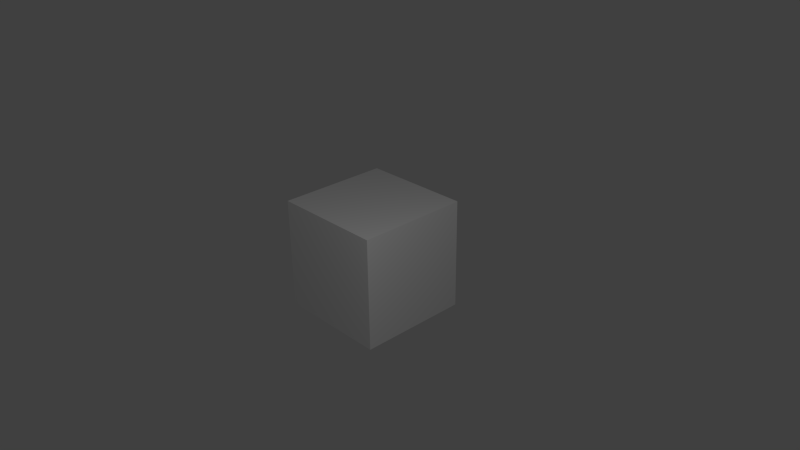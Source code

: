 # Source: example.blend  (saved by Blender 2.71.0; exported with 4.5.12 LTS)
import bpy
from mathutils import Matrix  # noqa: F401  (used for matrix-valued properties, if any)

bpy.ops.wm.read_factory_settings(use_empty=True)
scene = bpy.context.scene
scene.name = 'Scene'

# ---- collections
col_collection_1 = bpy.data.collections.new('Collection 1'); scene.collection.children.link(col_collection_1)

# ---- materials (node trees are filled in below, after node groups)
mat_material = bpy.data.materials.new('Material')
mat_material.alpha_threshold = 0.0
mat_material.use_transparent_shadow = False
mat_material.roughness = 0.5
mat_material.line_color = (0.0, 0.0, 0.0, 1.0)

# ---- material node trees

# ---- world
world_world = bpy.data.worlds.new('World'); scene.world = world_world
world_world.color = (0.05088, 0.05088, 0.05088)
world_world.use_sun_shadow = False
world_world.sun_shadow_jitter_overblur = 0.0
world_world.cycles.sampling_method = 'MANUAL'
world_world.cycles.sample_map_resolution = 256

# ---- cameras
cam_camera = bpy.data.cameras.new('Camera')
cam_camera.clip_end = 100.0
cam_camera.lens = 35.0
cam_camera.sensor_width = 32.0
cam_camera.sensor_height = 18.0
cam_camera.ortho_scale = 7.314
cam_camera.dof.focus_distance = 0.0
cam_camera.dof.aperture_fstop = 128.0

# ---- lights
light_lamp = bpy.data.lights.new('Lamp', 'POINT')
light_lamp.transmission_factor = 0.0
light_lamp.cutoff_distance = 30.0
light_lamp.energy = 100.0
light_lamp.shadow_buffer_clip_start = 1.001
light_lamp.shadow_soft_size = 0.1
light_lamp.shadow_maximum_resolution = 0.006
light_lamp.use_absolute_resolution = True
light_lamp.cycles.use_multiple_importance_sampling = False

# ---- meshes
me_cube = bpy.data.meshes.new('Cube')
me_cube.from_pydata([(1.0, 1.0, -1.0), (1.0, -1.0, -1.0), (-1.0, -1.0, -1.0), (-1.0, 1.0, -1.0), (1.0, 1.0, 1.0), (1.0, -1.0, 1.0), (-1.0, -1.0, 1.0), (-1.0, 1.0, 1.0), (1.0, 1.0, -1.0), (1.0, 1.0, -1.0), (1.0, -1.0, -1.0), (1.0, -1.0, -1.0), (-1.0, 1.0, -1.0), (-1.0, 1.0, -1.0), (1.0, 1.0, 1.0), (1.0, 1.0, 1.0), (-1.0, -1.0, -1.0), (-1.0, -1.0, -1.0), (1.0, -1.0, 1.0), (1.0, -1.0, 1.0), (-1.0, -1.0, 1.0), (-1.0, -1.0, 1.0), (-1.0, 1.0, 1.0), (-1.0, 1.0, 1.0)], [], [(1, 2, 12), (22, 20, 19), (9, 4, 18), (10, 5, 6), (21, 7, 13), (8, 3, 23), (0, 1, 12), (14, 22, 19), (11, 9, 18), (16, 10, 6), (17, 21, 13), (15, 8, 23)])
_uv = me_cube.uv_layers.new(name='UVMap')
_uv.uv.foreach_set('vector', [0.75, 0.25, 0.5, 0.25, 0.5, 8.663e-05, 0.5, 0.75, 0.5, 0.5, 0.75, 0.5, 0.9999, 0.25, 0.9999, 0.5, 0.75, 0.5, 0.75, 0.25, 0.75, 0.5, 0.5, 0.5, 0.5, 0.5, 0.25, 0.5, 0.25, 0.25, 8.659e-05, 0.25, 0.25, 0.25, 0.25, 0.5, 0.75, 8.659e-05, 0.75, 0.25, 0.5, 8.663e-05, 0.75, 0.75, 0.5, 0.75, 0.75, 0.5, 0.75, 0.25, 0.9999, 0.25, 0.75, 0.5, 0.5, 0.25, 0.75, 0.25, 0.5, 0.5, 0.5, 0.25, 0.5, 0.5, 0.25, 0.25, 8.667e-05, 0.5, 8.659e-05, 0.25, 0.25, 0.5])
me_cube.materials.append(mat_material)
me_cube.use_remesh_preserve_volume = False
me_cube.use_remesh_preserve_attributes = False
me_cube.use_mirror_vertex_groups = False
me_cube.update()

# ---- objects
ob_cube = bpy.data.objects.new('Cube', me_cube)
ob_lamp = bpy.data.objects.new('Lamp', light_lamp)
ob_camera = bpy.data.objects.new('Camera', cam_camera)

# ---- transforms, parenting, visibility, modifiers, constraints
ob_cube.location = (0.0, 0.0, 0.0)
ob_cube.scale = (0.75, 0.75, 0.75)
ob_cube.lock_rotations_4d = False
ob_cube.empty_display_type = 'ARROWS'
ob_cube.lineart.crease_threshold = 0.0
ob_lamp.location = (3.374, -2.03, 3.671)
ob_lamp.rotation_euler = (0.6503, 0.05522, 1.866)
ob_lamp.lock_rotations_4d = False
ob_lamp.empty_display_type = 'ARROWS'
ob_lamp.color = (0.0, 0.0, 0.0, 0.0)
ob_lamp.lineart.crease_threshold = 0.0
ob_camera.location = (7.481, -6.508, 5.344)
ob_camera.rotation_euler = (1.109, 0.01082, 0.8149)
ob_camera.lock_rotations_4d = False
ob_camera.empty_display_type = 'ARROWS'
ob_camera.color = (0.0, 0.0, 0.0, 0.0)
ob_camera.display_type = 'WIRE'
ob_camera.lineart.crease_threshold = 0.0

# ---- collection membership
col_collection_1.objects.link(ob_cube)
col_collection_1.objects.link(ob_lamp)
col_collection_1.objects.link(ob_camera)

# ---- scene / render settings (as saved in the file)
scene.camera = ob_camera
scene.frame_start = 1; scene.frame_end = 250; scene.frame_set(1)
scene.render.engine = 'BLENDER_EEVEE_NEXT'
scene.render.resolution_percentage = 50
scene.render.dither_intensity = 0.0
scene.cycles.use_denoising = False
scene.cycles.samples = 10
scene.cycles.sampling_pattern = 'TABULATED_SOBOL'
scene.cycles.light_sampling_threshold = 0.0
scene.cycles.use_adaptive_sampling = False
scene.cycles.use_light_tree = False
scene.cycles.blur_glossy = 0.0
scene.cycles.volume_bounces = 1
scene.cycles.pixel_filter_type = 'GAUSSIAN'
scene.cycles.sample_clamp_indirect = 0.0
scene.view_settings.view_transform = 'Standard'
bpy.context.view_layer.update()
